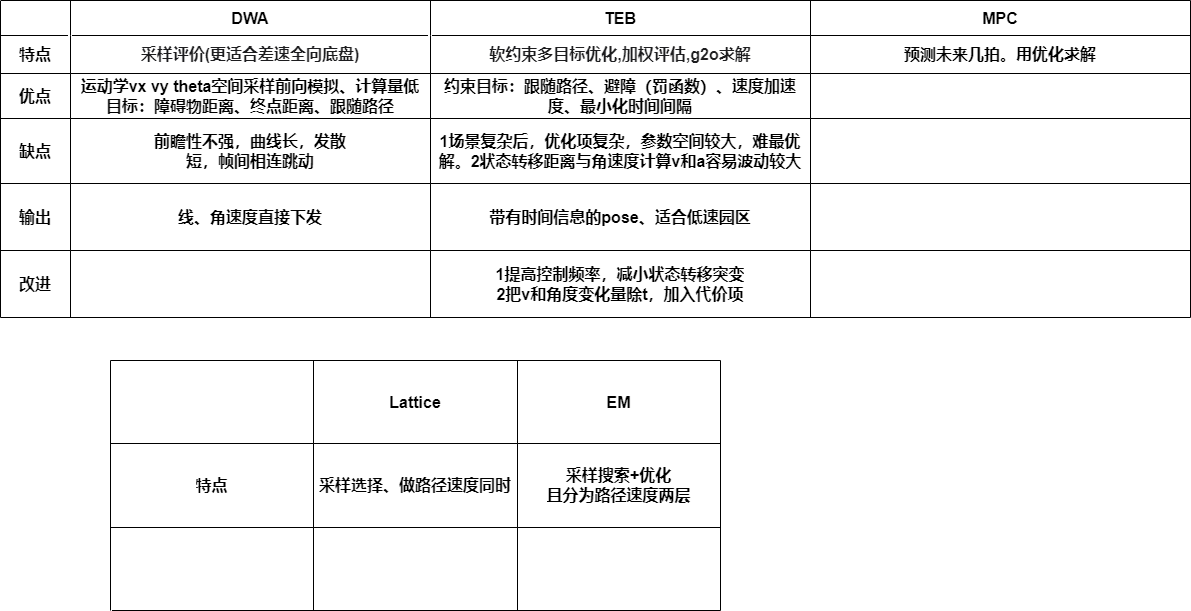

The diagram above was exported from draw.io. Its source (the exported page's mxGraphModel, read from the mxfile embedded in the PNG):
<mxGraphModel dx="1083" dy="671" grid="1" gridSize="10" guides="1" tooltips="1" connect="1" arrows="1" fold="1" page="1" pageScale="1" pageWidth="827" pageHeight="1169" math="0" shadow="0">
  <root>
    <mxCell id="WIyWlLk6GJQsqaUBKTNV-0" />
    <mxCell id="WIyWlLk6GJQsqaUBKTNV-1" parent="WIyWlLk6GJQsqaUBKTNV-0" />
    <mxCell id="C_wiZuGXzEl-HwQno5bj-0" value="" style="shape=table;startSize=0;container=1;collapsible=0;childLayout=tableLayout;fontSize=16;fontStyle=1" vertex="1" parent="WIyWlLk6GJQsqaUBKTNV-1">
      <mxGeometry x="250" y="40" width="1190" height="317" as="geometry" />
    </mxCell>
    <mxCell id="C_wiZuGXzEl-HwQno5bj-1" value="" style="shape=tableRow;horizontal=0;startSize=0;swimlaneHead=0;swimlaneBody=0;top=0;left=0;bottom=0;right=0;collapsible=0;dropTarget=0;fillColor=none;points=[[0,0.5],[1,0.5]];portConstraint=eastwest;fontSize=16;fontStyle=1" vertex="1" parent="C_wiZuGXzEl-HwQno5bj-0">
      <mxGeometry width="1190" height="35" as="geometry" />
    </mxCell>
    <mxCell id="C_wiZuGXzEl-HwQno5bj-2" value="" style="shape=partialRectangle;html=1;whiteSpace=wrap;connectable=0;overflow=hidden;fillColor=none;top=0;left=0;bottom=0;right=0;pointerEvents=1;fontSize=16;fontStyle=1" vertex="1" parent="C_wiZuGXzEl-HwQno5bj-1">
      <mxGeometry width="70" height="35" as="geometry">
        <mxRectangle width="70" height="35" as="alternateBounds" />
      </mxGeometry>
    </mxCell>
    <mxCell id="C_wiZuGXzEl-HwQno5bj-3" value="DWA" style="shape=partialRectangle;html=1;whiteSpace=wrap;connectable=0;overflow=hidden;fillColor=none;top=0;left=0;bottom=0;right=0;pointerEvents=1;fontSize=16;fontStyle=1" vertex="1" parent="C_wiZuGXzEl-HwQno5bj-1">
      <mxGeometry x="70" width="360" height="35" as="geometry">
        <mxRectangle width="360" height="35" as="alternateBounds" />
      </mxGeometry>
    </mxCell>
    <mxCell id="C_wiZuGXzEl-HwQno5bj-4" value="TEB" style="shape=partialRectangle;html=1;whiteSpace=wrap;connectable=0;overflow=hidden;fillColor=none;top=0;left=0;bottom=0;right=0;pointerEvents=1;fontSize=16;fontStyle=1" vertex="1" parent="C_wiZuGXzEl-HwQno5bj-1">
      <mxGeometry x="430" width="380" height="35" as="geometry">
        <mxRectangle width="380" height="35" as="alternateBounds" />
      </mxGeometry>
    </mxCell>
    <mxCell id="C_wiZuGXzEl-HwQno5bj-53" value="MPC" style="shape=partialRectangle;html=1;whiteSpace=wrap;connectable=0;overflow=hidden;fillColor=none;top=0;left=0;bottom=0;right=0;pointerEvents=1;fontSize=16;fontStyle=1" vertex="1" parent="C_wiZuGXzEl-HwQno5bj-1">
      <mxGeometry x="810" width="380" height="35" as="geometry">
        <mxRectangle width="380" height="35" as="alternateBounds" />
      </mxGeometry>
    </mxCell>
    <mxCell id="C_wiZuGXzEl-HwQno5bj-5" value="" style="shape=tableRow;horizontal=0;startSize=0;swimlaneHead=0;swimlaneBody=0;top=0;left=0;bottom=0;right=0;collapsible=0;dropTarget=0;fillColor=none;points=[[0,0.5],[1,0.5]];portConstraint=eastwest;fontSize=16;fontStyle=1" vertex="1" parent="C_wiZuGXzEl-HwQno5bj-0">
      <mxGeometry y="35" width="1190" height="38" as="geometry" />
    </mxCell>
    <mxCell id="C_wiZuGXzEl-HwQno5bj-6" value="特点" style="shape=partialRectangle;html=1;whiteSpace=wrap;connectable=0;overflow=hidden;fillColor=none;top=0;left=0;bottom=0;right=0;pointerEvents=1;fontSize=16;fontStyle=1" vertex="1" parent="C_wiZuGXzEl-HwQno5bj-5">
      <mxGeometry width="70" height="38" as="geometry">
        <mxRectangle width="70" height="38" as="alternateBounds" />
      </mxGeometry>
    </mxCell>
    <mxCell id="C_wiZuGXzEl-HwQno5bj-7" value="&lt;span style=&quot;color: rgb(29, 29, 31); font-family: SourceSansPro, -apple-system, &amp;quot;PingFang SC&amp;quot;, &amp;quot;Apple Color Emoji&amp;quot;, BlinkMacSystemFont, Helvetica, Arial, &amp;quot;Segoe UI Emoji&amp;quot;, &amp;quot;Segoe UI Symbol&amp;quot;, &amp;quot;Microsoft YaHei&amp;quot;, 微软雅黑, 黑体, Heiti, sans-serif, SimSun, 宋体, serif; font-size: 16px; text-align: start; background-color: rgb(255, 255, 255);&quot;&gt;采样评价(更适合差速全向底盘)&lt;/span&gt;" style="shape=partialRectangle;html=1;whiteSpace=wrap;connectable=0;overflow=hidden;fillColor=none;top=0;left=0;bottom=0;right=0;pointerEvents=1;fontSize=16;fontStyle=1" vertex="1" parent="C_wiZuGXzEl-HwQno5bj-5">
      <mxGeometry x="70" width="360" height="38" as="geometry">
        <mxRectangle width="360" height="38" as="alternateBounds" />
      </mxGeometry>
    </mxCell>
    <mxCell id="C_wiZuGXzEl-HwQno5bj-8" value="&lt;span style=&quot;color: rgb(29, 29, 31); font-family: SourceSansPro, -apple-system, &amp;quot;PingFang SC&amp;quot;, &amp;quot;Apple Color Emoji&amp;quot;, BlinkMacSystemFont, Helvetica, Arial, &amp;quot;Segoe UI Emoji&amp;quot;, &amp;quot;Segoe UI Symbol&amp;quot;, &amp;quot;Microsoft YaHei&amp;quot;, 微软雅黑, 黑体, Heiti, sans-serif, SimSun, 宋体, serif; font-size: 16px; text-align: start; background-color: rgb(255, 255, 255);&quot;&gt;软约束多目标优化,加权评估,g2o求解&lt;/span&gt;" style="shape=partialRectangle;html=1;whiteSpace=wrap;connectable=0;overflow=hidden;fillColor=none;top=0;left=0;bottom=0;right=0;pointerEvents=1;fontSize=16;fontStyle=1" vertex="1" parent="C_wiZuGXzEl-HwQno5bj-5">
      <mxGeometry x="430" width="380" height="38" as="geometry">
        <mxRectangle width="380" height="38" as="alternateBounds" />
      </mxGeometry>
    </mxCell>
    <mxCell id="C_wiZuGXzEl-HwQno5bj-54" value="预测未来几拍。用优化求解" style="shape=partialRectangle;html=1;whiteSpace=wrap;connectable=0;overflow=hidden;fillColor=none;top=0;left=0;bottom=0;right=0;pointerEvents=1;fontSize=16;fontStyle=1" vertex="1" parent="C_wiZuGXzEl-HwQno5bj-5">
      <mxGeometry x="810" width="380" height="38" as="geometry">
        <mxRectangle width="380" height="38" as="alternateBounds" />
      </mxGeometry>
    </mxCell>
    <mxCell id="C_wiZuGXzEl-HwQno5bj-9" value="" style="shape=tableRow;horizontal=0;startSize=0;swimlaneHead=0;swimlaneBody=0;top=0;left=0;bottom=0;right=0;collapsible=0;dropTarget=0;fillColor=none;points=[[0,0.5],[1,0.5]];portConstraint=eastwest;fontSize=16;fontStyle=1" vertex="1" parent="C_wiZuGXzEl-HwQno5bj-0">
      <mxGeometry y="73" width="1190" height="45" as="geometry" />
    </mxCell>
    <mxCell id="C_wiZuGXzEl-HwQno5bj-10" value="优点" style="shape=partialRectangle;html=1;whiteSpace=wrap;connectable=0;overflow=hidden;fillColor=none;top=0;left=0;bottom=0;right=0;pointerEvents=1;fontSize=16;fontStyle=1" vertex="1" parent="C_wiZuGXzEl-HwQno5bj-9">
      <mxGeometry width="70" height="45" as="geometry">
        <mxRectangle width="70" height="45" as="alternateBounds" />
      </mxGeometry>
    </mxCell>
    <mxCell id="C_wiZuGXzEl-HwQno5bj-11" value="运动学vx vy theta空间采样前向模拟、计算量低&lt;br&gt;目标：障碍物距离、终点距离、跟随路径" style="shape=partialRectangle;html=1;whiteSpace=wrap;connectable=0;overflow=hidden;fillColor=none;top=0;left=0;bottom=0;right=0;pointerEvents=1;fontSize=16;fontStyle=1" vertex="1" parent="C_wiZuGXzEl-HwQno5bj-9">
      <mxGeometry x="70" width="360" height="45" as="geometry">
        <mxRectangle width="360" height="45" as="alternateBounds" />
      </mxGeometry>
    </mxCell>
    <mxCell id="C_wiZuGXzEl-HwQno5bj-12" value="约束目标：跟随路径、避障（罚函数）、速度加速度、最小化时间间隔" style="shape=partialRectangle;html=1;whiteSpace=wrap;connectable=0;overflow=hidden;fillColor=none;top=0;left=0;bottom=0;right=0;pointerEvents=1;fontSize=16;fontStyle=1" vertex="1" parent="C_wiZuGXzEl-HwQno5bj-9">
      <mxGeometry x="430" width="380" height="45" as="geometry">
        <mxRectangle width="380" height="45" as="alternateBounds" />
      </mxGeometry>
    </mxCell>
    <mxCell id="C_wiZuGXzEl-HwQno5bj-55" style="shape=partialRectangle;html=1;whiteSpace=wrap;connectable=0;overflow=hidden;fillColor=none;top=0;left=0;bottom=0;right=0;pointerEvents=1;fontSize=16;fontStyle=1" vertex="1" parent="C_wiZuGXzEl-HwQno5bj-9">
      <mxGeometry x="810" width="380" height="45" as="geometry">
        <mxRectangle width="380" height="45" as="alternateBounds" />
      </mxGeometry>
    </mxCell>
    <mxCell id="C_wiZuGXzEl-HwQno5bj-28" style="shape=tableRow;horizontal=0;startSize=0;swimlaneHead=0;swimlaneBody=0;top=0;left=0;bottom=0;right=0;collapsible=0;dropTarget=0;fillColor=none;points=[[0,0.5],[1,0.5]];portConstraint=eastwest;fontSize=16;fontStyle=1" vertex="1" parent="C_wiZuGXzEl-HwQno5bj-0">
      <mxGeometry y="118" width="1190" height="65" as="geometry" />
    </mxCell>
    <mxCell id="C_wiZuGXzEl-HwQno5bj-29" value="缺点" style="shape=partialRectangle;html=1;whiteSpace=wrap;connectable=0;overflow=hidden;fillColor=none;top=0;left=0;bottom=0;right=0;pointerEvents=1;fontSize=16;fontStyle=1" vertex="1" parent="C_wiZuGXzEl-HwQno5bj-28">
      <mxGeometry width="70" height="65" as="geometry">
        <mxRectangle width="70" height="65" as="alternateBounds" />
      </mxGeometry>
    </mxCell>
    <mxCell id="C_wiZuGXzEl-HwQno5bj-30" value="前瞻性不强，曲线长，发散&lt;br style=&quot;font-size: 16px;&quot;&gt;短，帧间相连跳动" style="shape=partialRectangle;html=1;whiteSpace=wrap;connectable=0;overflow=hidden;fillColor=none;top=0;left=0;bottom=0;right=0;pointerEvents=1;fontSize=16;fontStyle=1" vertex="1" parent="C_wiZuGXzEl-HwQno5bj-28">
      <mxGeometry x="70" width="360" height="65" as="geometry">
        <mxRectangle width="360" height="65" as="alternateBounds" />
      </mxGeometry>
    </mxCell>
    <mxCell id="C_wiZuGXzEl-HwQno5bj-31" value="1场景复杂后，优化项复杂，参数空间较大，难最优解。2状态转移距离与角速度计算v和a容易波动较大" style="shape=partialRectangle;html=1;whiteSpace=wrap;connectable=0;overflow=hidden;fillColor=none;top=0;left=0;bottom=0;right=0;pointerEvents=1;fontSize=16;fontStyle=1" vertex="1" parent="C_wiZuGXzEl-HwQno5bj-28">
      <mxGeometry x="430" width="380" height="65" as="geometry">
        <mxRectangle width="380" height="65" as="alternateBounds" />
      </mxGeometry>
    </mxCell>
    <mxCell id="C_wiZuGXzEl-HwQno5bj-56" style="shape=partialRectangle;html=1;whiteSpace=wrap;connectable=0;overflow=hidden;fillColor=none;top=0;left=0;bottom=0;right=0;pointerEvents=1;fontSize=16;fontStyle=1" vertex="1" parent="C_wiZuGXzEl-HwQno5bj-28">
      <mxGeometry x="810" width="380" height="65" as="geometry">
        <mxRectangle width="380" height="65" as="alternateBounds" />
      </mxGeometry>
    </mxCell>
    <mxCell id="C_wiZuGXzEl-HwQno5bj-45" style="shape=tableRow;horizontal=0;startSize=0;swimlaneHead=0;swimlaneBody=0;top=0;left=0;bottom=0;right=0;collapsible=0;dropTarget=0;fillColor=none;points=[[0,0.5],[1,0.5]];portConstraint=eastwest;fontSize=16;fontStyle=1" vertex="1" parent="C_wiZuGXzEl-HwQno5bj-0">
      <mxGeometry y="183" width="1190" height="67" as="geometry" />
    </mxCell>
    <mxCell id="C_wiZuGXzEl-HwQno5bj-46" value="输出" style="shape=partialRectangle;html=1;whiteSpace=wrap;connectable=0;overflow=hidden;fillColor=none;top=0;left=0;bottom=0;right=0;pointerEvents=1;fontSize=16;fontStyle=1" vertex="1" parent="C_wiZuGXzEl-HwQno5bj-45">
      <mxGeometry width="70" height="67" as="geometry">
        <mxRectangle width="70" height="67" as="alternateBounds" />
      </mxGeometry>
    </mxCell>
    <mxCell id="C_wiZuGXzEl-HwQno5bj-47" value="线、角速度直接下发" style="shape=partialRectangle;html=1;whiteSpace=wrap;connectable=0;overflow=hidden;fillColor=none;top=0;left=0;bottom=0;right=0;pointerEvents=1;fontSize=16;fontStyle=1" vertex="1" parent="C_wiZuGXzEl-HwQno5bj-45">
      <mxGeometry x="70" width="360" height="67" as="geometry">
        <mxRectangle width="360" height="67" as="alternateBounds" />
      </mxGeometry>
    </mxCell>
    <mxCell id="C_wiZuGXzEl-HwQno5bj-48" value="带有时间信息的pose、适合低速园区" style="shape=partialRectangle;html=1;whiteSpace=wrap;connectable=0;overflow=hidden;fillColor=none;top=0;left=0;bottom=0;right=0;pointerEvents=1;fontSize=16;fontStyle=1" vertex="1" parent="C_wiZuGXzEl-HwQno5bj-45">
      <mxGeometry x="430" width="380" height="67" as="geometry">
        <mxRectangle width="380" height="67" as="alternateBounds" />
      </mxGeometry>
    </mxCell>
    <mxCell id="C_wiZuGXzEl-HwQno5bj-57" style="shape=partialRectangle;html=1;whiteSpace=wrap;connectable=0;overflow=hidden;fillColor=none;top=0;left=0;bottom=0;right=0;pointerEvents=1;fontSize=16;fontStyle=1" vertex="1" parent="C_wiZuGXzEl-HwQno5bj-45">
      <mxGeometry x="810" width="380" height="67" as="geometry">
        <mxRectangle width="380" height="67" as="alternateBounds" />
      </mxGeometry>
    </mxCell>
    <mxCell id="C_wiZuGXzEl-HwQno5bj-49" style="shape=tableRow;horizontal=0;startSize=0;swimlaneHead=0;swimlaneBody=0;top=0;left=0;bottom=0;right=0;collapsible=0;dropTarget=0;fillColor=none;points=[[0,0.5],[1,0.5]];portConstraint=eastwest;fontSize=16;fontStyle=1" vertex="1" parent="C_wiZuGXzEl-HwQno5bj-0">
      <mxGeometry y="250" width="1190" height="67" as="geometry" />
    </mxCell>
    <mxCell id="C_wiZuGXzEl-HwQno5bj-50" value="改进" style="shape=partialRectangle;html=1;whiteSpace=wrap;connectable=0;overflow=hidden;fillColor=none;top=0;left=0;bottom=0;right=0;pointerEvents=1;fontSize=16;fontStyle=1" vertex="1" parent="C_wiZuGXzEl-HwQno5bj-49">
      <mxGeometry width="70" height="67" as="geometry">
        <mxRectangle width="70" height="67" as="alternateBounds" />
      </mxGeometry>
    </mxCell>
    <mxCell id="C_wiZuGXzEl-HwQno5bj-51" style="shape=partialRectangle;html=1;whiteSpace=wrap;connectable=0;overflow=hidden;fillColor=none;top=0;left=0;bottom=0;right=0;pointerEvents=1;fontSize=16;fontStyle=1" vertex="1" parent="C_wiZuGXzEl-HwQno5bj-49">
      <mxGeometry x="70" width="360" height="67" as="geometry">
        <mxRectangle width="360" height="67" as="alternateBounds" />
      </mxGeometry>
    </mxCell>
    <mxCell id="C_wiZuGXzEl-HwQno5bj-52" value="1提高控制频率，减小状态转移突变&lt;br&gt;2把v和角度变化量除t，加入代价项" style="shape=partialRectangle;html=1;whiteSpace=wrap;connectable=0;overflow=hidden;fillColor=none;top=0;left=0;bottom=0;right=0;pointerEvents=1;fontSize=16;fontStyle=1" vertex="1" parent="C_wiZuGXzEl-HwQno5bj-49">
      <mxGeometry x="430" width="380" height="67" as="geometry">
        <mxRectangle width="380" height="67" as="alternateBounds" />
      </mxGeometry>
    </mxCell>
    <mxCell id="C_wiZuGXzEl-HwQno5bj-58" style="shape=partialRectangle;html=1;whiteSpace=wrap;connectable=0;overflow=hidden;fillColor=none;top=0;left=0;bottom=0;right=0;pointerEvents=1;fontSize=16;fontStyle=1" vertex="1" parent="C_wiZuGXzEl-HwQno5bj-49">
      <mxGeometry x="810" width="380" height="67" as="geometry">
        <mxRectangle width="380" height="67" as="alternateBounds" />
      </mxGeometry>
    </mxCell>
    <mxCell id="C_wiZuGXzEl-HwQno5bj-32" value="" style="shape=table;startSize=0;container=1;collapsible=0;childLayout=tableLayout;fontSize=16;fontStyle=1" vertex="1" parent="WIyWlLk6GJQsqaUBKTNV-1">
      <mxGeometry x="360" y="400" width="610" height="250" as="geometry" />
    </mxCell>
    <mxCell id="C_wiZuGXzEl-HwQno5bj-33" value="" style="shape=tableRow;horizontal=0;startSize=0;swimlaneHead=0;swimlaneBody=0;top=0;left=0;bottom=0;right=0;collapsible=0;dropTarget=0;fillColor=none;points=[[0,0.5],[1,0.5]];portConstraint=eastwest;fontSize=16;fontStyle=1" vertex="1" parent="C_wiZuGXzEl-HwQno5bj-32">
      <mxGeometry width="610" height="83" as="geometry" />
    </mxCell>
    <mxCell id="C_wiZuGXzEl-HwQno5bj-34" value="" style="shape=partialRectangle;html=1;whiteSpace=wrap;connectable=0;overflow=hidden;fillColor=none;top=0;left=0;bottom=0;right=0;pointerEvents=1;fontSize=16;fontStyle=1" vertex="1" parent="C_wiZuGXzEl-HwQno5bj-33">
      <mxGeometry width="203" height="83" as="geometry">
        <mxRectangle width="203" height="83" as="alternateBounds" />
      </mxGeometry>
    </mxCell>
    <mxCell id="C_wiZuGXzEl-HwQno5bj-35" value="Lattice" style="shape=partialRectangle;html=1;whiteSpace=wrap;connectable=0;overflow=hidden;fillColor=none;top=0;left=0;bottom=0;right=0;pointerEvents=1;fontSize=16;fontStyle=1" vertex="1" parent="C_wiZuGXzEl-HwQno5bj-33">
      <mxGeometry x="203" width="204" height="83" as="geometry">
        <mxRectangle width="204" height="83" as="alternateBounds" />
      </mxGeometry>
    </mxCell>
    <mxCell id="C_wiZuGXzEl-HwQno5bj-36" value="EM" style="shape=partialRectangle;html=1;whiteSpace=wrap;connectable=0;overflow=hidden;fillColor=none;top=0;left=0;bottom=0;right=0;pointerEvents=1;fontSize=16;fontStyle=1" vertex="1" parent="C_wiZuGXzEl-HwQno5bj-33">
      <mxGeometry x="407" width="203" height="83" as="geometry">
        <mxRectangle width="203" height="83" as="alternateBounds" />
      </mxGeometry>
    </mxCell>
    <mxCell id="C_wiZuGXzEl-HwQno5bj-37" value="" style="shape=tableRow;horizontal=0;startSize=0;swimlaneHead=0;swimlaneBody=0;top=0;left=0;bottom=0;right=0;collapsible=0;dropTarget=0;fillColor=none;points=[[0,0.5],[1,0.5]];portConstraint=eastwest;fontSize=16;fontStyle=1" vertex="1" parent="C_wiZuGXzEl-HwQno5bj-32">
      <mxGeometry y="83" width="610" height="84" as="geometry" />
    </mxCell>
    <mxCell id="C_wiZuGXzEl-HwQno5bj-38" value="特点" style="shape=partialRectangle;html=1;whiteSpace=wrap;connectable=0;overflow=hidden;fillColor=none;top=0;left=0;bottom=0;right=0;pointerEvents=1;fontSize=16;fontStyle=1" vertex="1" parent="C_wiZuGXzEl-HwQno5bj-37">
      <mxGeometry width="203" height="84" as="geometry">
        <mxRectangle width="203" height="84" as="alternateBounds" />
      </mxGeometry>
    </mxCell>
    <mxCell id="C_wiZuGXzEl-HwQno5bj-39" value="采样选择、做路径速度同时" style="shape=partialRectangle;html=1;whiteSpace=wrap;connectable=0;overflow=hidden;fillColor=none;top=0;left=0;bottom=0;right=0;pointerEvents=1;fontSize=16;fontStyle=1" vertex="1" parent="C_wiZuGXzEl-HwQno5bj-37">
      <mxGeometry x="203" width="204" height="84" as="geometry">
        <mxRectangle width="204" height="84" as="alternateBounds" />
      </mxGeometry>
    </mxCell>
    <mxCell id="C_wiZuGXzEl-HwQno5bj-40" value="采样搜索+优化&lt;br style=&quot;font-size: 16px;&quot;&gt;且分为路径速度两层" style="shape=partialRectangle;html=1;whiteSpace=wrap;connectable=0;overflow=hidden;fillColor=none;top=0;left=0;bottom=0;right=0;pointerEvents=1;fontSize=16;fontStyle=1" vertex="1" parent="C_wiZuGXzEl-HwQno5bj-37">
      <mxGeometry x="407" width="203" height="84" as="geometry">
        <mxRectangle width="203" height="84" as="alternateBounds" />
      </mxGeometry>
    </mxCell>
    <mxCell id="C_wiZuGXzEl-HwQno5bj-41" value="" style="shape=tableRow;horizontal=0;startSize=0;swimlaneHead=0;swimlaneBody=0;top=0;left=0;bottom=0;right=0;collapsible=0;dropTarget=0;fillColor=none;points=[[0,0.5],[1,0.5]];portConstraint=eastwest;fontSize=16;fontStyle=1" vertex="1" parent="C_wiZuGXzEl-HwQno5bj-32">
      <mxGeometry y="167" width="610" height="83" as="geometry" />
    </mxCell>
    <mxCell id="C_wiZuGXzEl-HwQno5bj-42" value="" style="shape=partialRectangle;html=1;whiteSpace=wrap;connectable=0;overflow=hidden;fillColor=none;top=0;left=0;bottom=0;right=0;pointerEvents=1;fontSize=16;fontStyle=1" vertex="1" parent="C_wiZuGXzEl-HwQno5bj-41">
      <mxGeometry width="203" height="83" as="geometry">
        <mxRectangle width="203" height="83" as="alternateBounds" />
      </mxGeometry>
    </mxCell>
    <mxCell id="C_wiZuGXzEl-HwQno5bj-43" value="" style="shape=partialRectangle;html=1;whiteSpace=wrap;connectable=0;overflow=hidden;fillColor=none;top=0;left=0;bottom=0;right=0;pointerEvents=1;fontSize=16;fontStyle=1" vertex="1" parent="C_wiZuGXzEl-HwQno5bj-41">
      <mxGeometry x="203" width="204" height="83" as="geometry">
        <mxRectangle width="204" height="83" as="alternateBounds" />
      </mxGeometry>
    </mxCell>
    <mxCell id="C_wiZuGXzEl-HwQno5bj-44" value="" style="shape=partialRectangle;html=1;whiteSpace=wrap;connectable=0;overflow=hidden;fillColor=none;top=0;left=0;bottom=0;right=0;pointerEvents=1;fontSize=16;fontStyle=1" vertex="1" parent="C_wiZuGXzEl-HwQno5bj-41">
      <mxGeometry x="407" width="203" height="83" as="geometry">
        <mxRectangle width="203" height="83" as="alternateBounds" />
      </mxGeometry>
    </mxCell>
  </root>
</mxGraphModel>